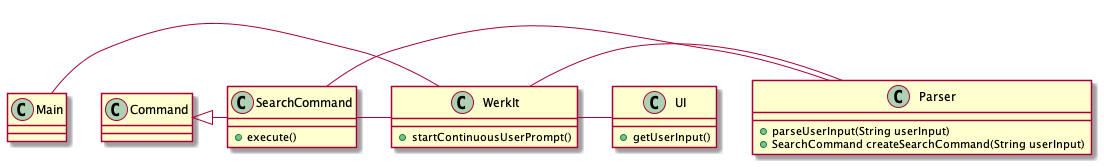

The diagram above was rendered by PlantUML. Its source (embedded in the PNG):
@startuml
'https://plantuml.com/class-diagram

Main - WerkIt
WerkIt - Parser
WerkIt - UI
Command <|- SearchCommand
SearchCommand - Parser
SearchCommand - WerkIt
class WerkIt {
+ startContinuousUserPrompt()
}

class Command {

}

class Main {

}

class SearchCommand {
+ execute()
}

class UI {
+ getUserInput()
}

class Parser {
+ parseUserInput(String userInput)
+ SearchCommand createSearchCommand(String userInput)
}


@enduml